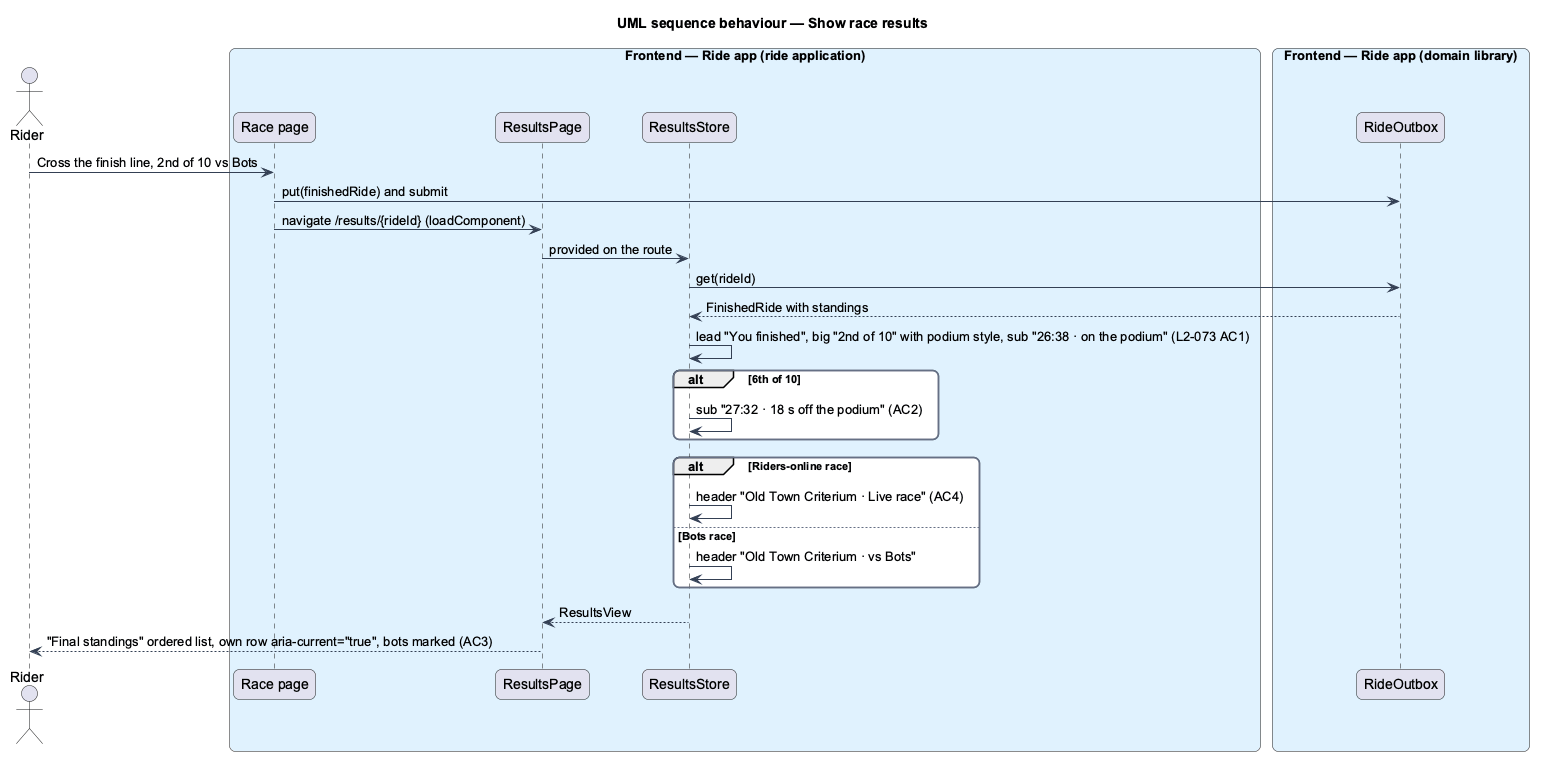

The diagram above was rendered by PlantUML. Its source (embedded in the PNG):
@startuml
title UML sequence behaviour — Show race results
skinparam backgroundColor #FFFFFF
skinparam shadowing false
skinparam roundcorner 12
skinparam defaultFontName Arial
skinparam ArrowColor #344054
skinparam rectangle {
  BorderColor #344054
  FontColor #101828
}
skinparam package {
  BorderColor #667085
  FontColor #101828
  BackgroundColor #F9FAFB
}
actor "Rider" as actor
box "Frontend — Ride app (ride application)" #E0F2FE
  participant "Race page" as race
  participant "ResultsPage" as page
  participant "ResultsStore" as store
end box
box "Frontend — Ride app (domain library)" #E0F2FE
  participant "RideOutbox" as outbox
end box
actor -> race : Cross the finish line, 2nd of 10 vs Bots
race -> outbox : put(finishedRide) and submit
race -> page : navigate /results/{rideId} (loadComponent)
page -> store : provided on the route
store -> outbox : get(rideId)
outbox --> store : FinishedRide with standings
store -> store : lead "You finished", big "2nd of 10" with podium style, sub "26:38 · on the podium" (L2-073 AC1)
alt 6th of 10
  store -> store : sub "27:32 · 18 s off the podium" (AC2)
end
alt Riders-online race
  store -> store : header "Old Town Criterium · Live race" (AC4)
else Bots race
  store -> store : header "Old Town Criterium · vs Bots"
end
store --> page : ResultsView
page --> actor : "Final standings" ordered list, own row aria-current="true", bots marked (AC3)
@enduml